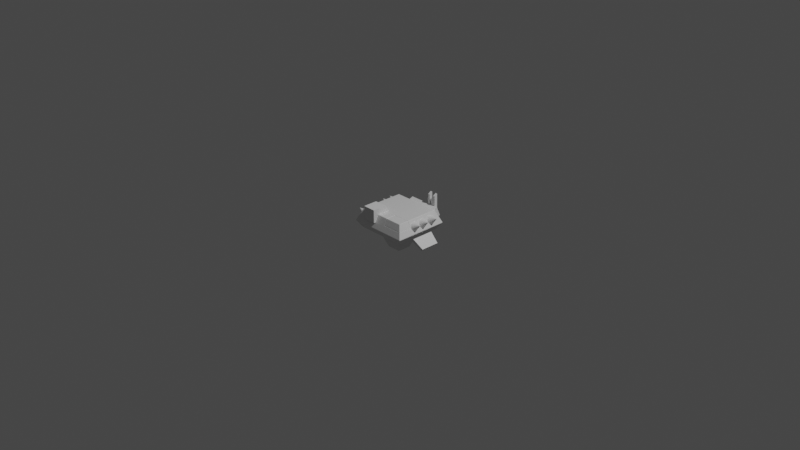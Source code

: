 # Source: 301.blend  (saved by Blender 3.3.6; exported with 4.5.12 LTS)
import bpy
from mathutils import Matrix  # noqa: F401  (used for matrix-valued properties, if any)

bpy.ops.wm.read_factory_settings(use_empty=True)
scene = bpy.context.scene
scene.name = 'Scene'

# ---- collections
col_collection = bpy.data.collections.new('Collection'); scene.collection.children.link(col_collection)
col_hide = bpy.data.collections.new('Hide'); scene.collection.children.link(col_hide)

# ---- materials (node trees are filled in below, after node groups)
mat_material = bpy.data.materials.new('Material')
mat_material.alpha_threshold = 0.0
mat_material.use_transparent_shadow = False
mat_material.roughness = 0.5
mat_material.line_color = (0.0, 0.0, 0.0, 1.0)

# ---- material node trees
mat_material.use_nodes = True; mat_material.node_tree.nodes.clear()
_N = mat_material.node_tree.nodes; _L = mat_material.node_tree.links
n0 = _N.new('ShaderNodeOutputMaterial'); n0.name = 'Material Output'; n0.location = (300, 300)
n1 = _N.new('ShaderNodeBsdfPrincipled'); n1.name = 'Principled BSDF'; n1.location = (10, 300)
n1.distribution = 'GGX'
n1.subsurface_method = 'RANDOM_WALK_SKIN'
n1.inputs[3].default_value = 1.45
n1.inputs[27].default_value = (0.0, 0.0, 0.0, 1.0)
n1.inputs[28].default_value = 1.0
_L.new(n1.outputs[0], n0.inputs[0])
n0.is_active_output = True

# ---- world
world_world = bpy.data.worlds.new('World'); scene.world = world_world
world_world.use_nodes = True; world_world.node_tree.nodes.clear()
_N = world_world.node_tree.nodes; _L = world_world.node_tree.links
n0 = _N.new('ShaderNodeOutputWorld'); n0.name = 'World Output'; n0.location = (300, 300)
n1 = _N.new('ShaderNodeBackground'); n1.name = 'Background'; n1.location = (10, 300)
n1.inputs[0].default_value = (0.05088, 0.05088, 0.05088, 1.0)
_L.new(n1.outputs[0], n0.inputs[0])
n0.is_active_output = True
world_world.color = (0.05088, 0.05088, 0.05088)
world_world.use_sun_shadow = False
world_world.sun_shadow_jitter_overblur = 0.0

# ---- cameras
cam_camera = bpy.data.cameras.new('Camera')
cam_camera.clip_end = 100.0
cam_camera.ortho_scale = 7.314

# ---- lights
light_light = bpy.data.lights.new('Light', 'POINT')
light_light.transmission_factor = 0.0
light_light.energy = 1000.0
light_light.shadow_soft_size = 0.1
light_light.shadow_maximum_resolution = 0.006
light_light.use_absolute_resolution = True

# ---- meshes
me_cube_007 = bpy.data.meshes.new('Cube.007')
me_cube_007.from_pydata([(0.2624, -0.2422, 0.1106), (0.08, -0.1275, 0.042), (0.08, -0.2422, 0.1106), (0.2624, -0.1275, 0.1106), (0.08, -0.1275, 0.1106), (0.08, -0.271, 0.042), (0.2936, -0.271, 0.042), (0.2936, -0.1275, 0.042)], [], [(2, 0, 3, 4), (0, 2, 5, 6), (0, 6, 7, 3), (4, 1, 5, 2), (7, 1, 4, 3), (5, 1, 7, 6)])
me_cube_007.polygons.foreach_set('material_index', [0, 0, 0, 1, 1, 1])
_uv = me_cube_007.uv_layers.new(name='UVMap')
_uv.uv.foreach_set('vector', [0.7119, 0.75, 0.625, 0.75, 0.625, 0.6908, 0.7119, 0.6908, 0.625, 0.75, 0.625, 0.8369, 0.5449, 0.8406, 0.5449, 0.75, 0.625, 0.75, 0.5449, 0.75, 0.5449, 0.6844, 0.625, 0.6908, 0.5488, 0.25, 0.375, 0.25, 0.375, 0.1412, 0.5488, 0.1631, 0.375, 0.4096, 0.375, 0.25, 0.5488, 0.25, 0.5488, 0.3863, 0.125, 0.6088, 0.125, 0.5, 0.2846, 0.5, 0.2846, 0.6088])
me_cube_007.materials.append(mat_material)
me_cube_007.materials.append(None)
me_cube_007.use_mirror_vertex_groups = False
me_cube_007.update()
me_cube_001 = bpy.data.meshes.new('Cube.001')
me_cube_001.from_pydata([(-0.1145, -0.1147, -0.1016), (-0.07419, -0.07431, 0.08845), (-0.1145, 0.1147, -0.1016), (-0.07419, 0.07431, 0.08845), (0.1145, -0.1147, -0.1016), (0.07419, -0.07431, 0.08845), (0.1145, 0.1147, -0.1016), (0.07419, 0.07431, 0.08845), (-0.1328, -0.1331, -0.06167), (-0.1328, 0.1331, -0.06167), (0.1328, 0.1331, -0.06167), (0.1328, -0.1331, -0.06167)], [], [(8, 1, 3, 9), (9, 3, 7, 10), (10, 7, 5, 11), (11, 5, 1, 8), (2, 6, 4, 0), (7, 3, 1, 5), (4, 11, 8, 0), (6, 10, 11, 4), (2, 9, 10, 6), (0, 8, 9, 2)])
_uv = me_cube_001.uv_layers.new(name='UVMap')
_uv.uv.foreach_set('vector', [0.4241, 0.0, 0.625, 0.0, 0.625, 0.25, 0.4241, 0.25, 0.4241, 0.25, 0.625, 0.25, 0.625, 0.5, 0.4241, 0.5, 0.4241, 0.5, 0.625, 0.5, 0.625, 0.75, 0.4241, 0.75, 0.4241, 0.75, 0.625, 0.75, 0.625, 1.0, 0.4241, 1.0, 0.125, 0.5, 0.375, 0.5, 0.375, 0.75, 0.125, 0.75, 0.625, 0.5, 0.875, 0.5, 0.875, 0.75, 0.625, 0.75, 0.375, 0.75, 0.4241, 0.75, 0.4241, 1.0, 0.375, 1.0, 0.375, 0.5, 0.4241, 0.5, 0.4241, 0.75, 0.375, 0.75, 0.375, 0.25, 0.4241, 0.25, 0.4241, 0.5, 0.375, 0.5, 0.375, 0.0, 0.4241, 0.0, 0.4241, 0.25, 0.375, 0.25])
me_cube_001.update()
me_cube_002 = bpy.data.meshes.new('Cube.002')
me_cube_002.from_pydata([(-0.1239, -0.01685, -0.06862), (-0.1036, -0.0124, 0.06862), (-0.1239, 0.01685, -0.06862), (-0.1036, 0.0124, 0.06862), (0.1239, -0.01685, -0.06862), (0.1036, -0.0124, 0.06862), (0.1239, 0.01685, -0.06862), (0.1036, 0.0124, 0.06862)], [], [(0, 1, 3, 2), (2, 3, 7, 6), (6, 7, 5, 4), (4, 5, 1, 0), (2, 6, 4, 0), (7, 3, 1, 5)])
_uv = me_cube_002.uv_layers.new(name='UVMap')
_uv.uv.foreach_set('vector', [0.375, 0.0, 0.625, 0.0, 0.625, 0.25, 0.375, 0.25, 0.375, 0.25, 0.625, 0.25, 0.625, 0.5, 0.375, 0.5, 0.375, 0.5, 0.625, 0.5, 0.625, 0.75, 0.375, 0.75, 0.375, 0.75, 0.625, 0.75, 0.625, 1.0, 0.375, 1.0, 0.125, 0.5, 0.375, 0.5, 0.375, 0.75, 0.125, 0.75, 0.625, 0.5, 0.875, 0.5, 0.875, 0.75, 0.625, 0.75])
me_cube_002.update()
me_cube_003 = bpy.data.meshes.new('Cube.003')
me_cube_003.from_pydata([(-0.07065, -0.07065, -0.07065), (-0.07065, -0.07065, 0.07065), (-0.07065, 0.1828, -0.07065), (-0.07065, 0.08831, 0.07065), (0.07065, -0.07065, -0.07065), (0.07065, -0.07065, 0.07065), (0.07065, 0.1828, -0.07065), (0.07065, 0.08831, 0.07065)], [], [(0, 1, 3, 2), (2, 3, 7, 6), (6, 7, 5, 4), (4, 5, 1, 0), (2, 6, 4, 0), (7, 3, 1, 5)])
_uv = me_cube_003.uv_layers.new(name='UVMap')
_uv.uv.foreach_set('vector', [0.375, 0.0, 0.625, 0.0, 0.625, 0.25, 0.375, 0.25, 0.375, 0.25, 0.625, 0.25, 0.625, 0.5, 0.375, 0.5, 0.375, 0.5, 0.625, 0.5, 0.625, 0.75, 0.375, 0.75, 0.375, 0.75, 0.625, 0.75, 0.625, 1.0, 0.375, 1.0, 0.125, 0.5, 0.375, 0.5, 0.375, 0.75, 0.125, 0.75, 0.625, 0.5, 0.875, 0.5, 0.875, 0.75, 0.625, 0.75])
me_cube_003.update()
me_cube_004 = bpy.data.meshes.new('Cube.004')
me_cube_004.from_pydata([(-0.05524, -0.178, -0.03988), (-0.05524, -0.178, 0.01211), (-0.05524, 0.178, -0.03988), (-0.05524, 0.178, 0.01211), (0.05524, -0.178, -0.03988), (0.05524, -0.178, 0.01211), (0.05524, 0.178, -0.03988), (0.05524, 0.178, 0.01211)], [], [(0, 1, 3, 2), (2, 3, 7, 6), (6, 7, 5, 4), (4, 5, 1, 0), (2, 6, 4, 0), (7, 3, 1, 5)])
_uv = me_cube_004.uv_layers.new(name='UVMap')
_uv.uv.foreach_set('vector', [0.375, 0.0, 0.538, 0.0, 0.538, 0.25, 0.375, 0.25, 0.375, 0.25, 0.538, 0.25, 0.538, 0.5, 0.375, 0.5, 0.375, 0.5, 0.538, 0.5, 0.538, 0.75, 0.375, 0.75, 0.375, 0.75, 0.538, 0.75, 0.538, 1.0, 0.375, 1.0, 0.125, 0.5, 0.375, 0.5, 0.375, 0.75, 0.125, 0.75, 0.538, 0.5, 0.875, 0.5, 0.875, 0.75, 0.538, 0.75])
me_cube_004.update()
me_cube_005 = bpy.data.meshes.new('Cube.005')
me_cube_005.from_pydata([(-0.01469, -0.01372, -0.08677), (-0.01319, -0.009133, 0.08661), (-0.01469, 0.01372, -0.08677), (-0.01319, 0.009133, 0.08661), (0.01319, -0.01372, -0.08661), (0.01504, -0.009133, 0.06877), (0.01319, 0.01372, -0.08661), (0.01504, 0.009133, 0.06877)], [], [(0, 1, 3, 2), (2, 3, 7, 6), (6, 7, 5, 4), (4, 5, 1, 0), (2, 6, 4, 0), (7, 3, 1, 5)])
_uv = me_cube_005.uv_layers.new(name='UVMap')
_uv.uv.foreach_set('vector', [0.375, 0.0, 0.625, 0.0, 0.625, 0.25, 0.375, 0.25, 0.375, 0.25, 0.625, 0.25, 0.625, 0.5, 0.375, 0.5, 0.375, 0.5, 0.625, 0.5, 0.625, 0.75, 0.375, 0.75, 0.375, 0.75, 0.625, 0.75, 0.625, 1.0, 0.375, 1.0, 0.125, 0.5, 0.375, 0.5, 0.375, 0.75, 0.125, 0.75, 0.625, 0.5, 0.875, 0.5, 0.875, 0.75, 0.625, 0.75])
me_cube_005.update()
me_cone_001 = bpy.data.meshes.new('Cone.001')
me_cone_001.from_pydata([(-2.01e-16, 0.04533, -0.04533), (0.008843, 0.04446, -0.04533), (0.01735, 0.04188, -0.04533), (0.02518, 0.03769, -0.04533), (0.03205, 0.03205, -0.04533), (0.03769, 0.02518, -0.04533), (0.04188, 0.01735, -0.04533), (0.04446, 0.008843, -0.04533), (0.04533, 0.0, -0.04533), (0.04446, -0.008843, -0.04533), (0.04188, -0.01735, -0.04533), (0.03769, -0.02518, -0.04533), (0.03205, -0.03205, -0.04533), (0.02518, -0.03769, -0.04533), (0.01735, -0.04188, -0.04533), (0.008843, -0.04446, -0.04533), (-5.441e-17, -0.04533, -0.04533), (-0.008843, -0.04446, -0.04533), (-0.01735, -0.04188, -0.04533), (-0.02518, -0.03769, -0.04533), (-0.03205, -0.03205, -0.04533), (-0.03769, -0.02518, -0.04533), (-0.04188, -0.01735, -0.04533), (-0.04446, -0.008843, -0.04533), (-0.04533, 0.0, -0.04533), (-0.04446, 0.008843, -0.04533), (-0.04188, 0.01735, -0.04533), (-0.03769, 0.02518, -0.04533), (-0.03205, 0.03205, -0.04533), (-0.02518, 0.03769, -0.04533), (-0.01735, 0.04188, -0.04533), (-0.008843, 0.04446, -0.04533), (1.277e-16, 0.0, 0.04533)], [], [(0, 32, 1), (1, 32, 2), (2, 32, 3), (3, 32, 4), (4, 32, 5), (5, 32, 6), (6, 32, 7), (7, 32, 8), (8, 32, 9), (9, 32, 10), (10, 32, 11), (11, 32, 12), (12, 32, 13), (13, 32, 14), (14, 32, 15), (15, 32, 16), (16, 32, 17), (17, 32, 18), (18, 32, 19), (19, 32, 20), (20, 32, 21), (21, 32, 22), (22, 32, 23), (23, 32, 24), (24, 32, 25), (25, 32, 26), (26, 32, 27), (27, 32, 28), (28, 32, 29), (29, 32, 30), (0, 1, 2, 3, 4, 5, 6, 7, 8, 9, 10, 11, 12, 13, 14, 15, 16, 17, 18, 19, 20, 21, 22, 23, 24, 25, 26, 27, 28, 29, 30, 31), (30, 32, 31), (31, 32, 0)])
_uv = me_cone_001.uv_layers.new(name='UVMap')
_uv.uv.foreach_set('vector', [0.25, 0.49, 0.25, 0.25, 0.2968, 0.4854, 0.2968, 0.4854, 0.25, 0.25, 0.3418, 0.4717, 0.3418, 0.4717, 0.25, 0.25, 0.3833, 0.4496, 0.3833, 0.4496, 0.25, 0.25, 0.4197, 0.4197, 0.4197, 0.4197, 0.25, 0.25, 0.4496, 0.3833, 0.4496, 0.3833, 0.25, 0.25, 0.4717, 0.3418, 0.4717, 0.3418, 0.25, 0.25, 0.4854, 0.2968, 0.4854, 0.2968, 0.25, 0.25, 0.49, 0.25, 0.49, 0.25, 0.25, 0.25, 0.4854, 0.2032, 0.4854, 0.2032, 0.25, 0.25, 0.4717, 0.1582, 0.4717, 0.1582, 0.25, 0.25, 0.4496, 0.1167, 0.4496, 0.1167, 0.25, 0.25, 0.4197, 0.08029, 0.4197, 0.08029, 0.25, 0.25, 0.3833, 0.05045, 0.3833, 0.05045, 0.25, 0.25, 0.3418, 0.02827, 0.3418, 0.02827, 0.25, 0.25, 0.2968, 0.01461, 0.2968, 0.01461, 0.25, 0.25, 0.25, 0.01, 0.25, 0.01, 0.25, 0.25, 0.2032, 0.01461, 0.2032, 0.01461, 0.25, 0.25, 0.1582, 0.02827, 0.1582, 0.02827, 0.25, 0.25, 0.1167, 0.05045, 0.1167, 0.05045, 0.25, 0.25, 0.08029, 0.08029, 0.08029, 0.08029, 0.25, 0.25, 0.05045, 0.1167, 0.05045, 0.1167, 0.25, 0.25, 0.02827, 0.1582, 0.02827, 0.1582, 0.25, 0.25, 0.01461, 0.2032, 0.01461, 0.2032, 0.25, 0.25, 0.01, 0.25, 0.01, 0.25, 0.25, 0.25, 0.01461, 0.2968, 0.01461, 0.2968, 0.25, 0.25, 0.02827, 0.3418, 0.02827, 0.3418, 0.25, 0.25, 0.05045, 0.3833, 0.05045, 0.3833, 0.25, 0.25, 0.08029, 0.4197, 0.08029, 0.4197, 0.25, 0.25, 0.1167, 0.4496, 0.1167, 0.4496, 0.25, 0.25, 0.1582, 0.4717, 0.75, 0.49, 0.7968, 0.4854, 0.8418, 0.4717, 0.8833, 0.4496, 0.9197, 0.4197, 0.9496, 0.3833, 0.9717, 0.3418, 0.9854, 0.2968, 0.99, 0.25, 0.9854, 0.2032, 0.9717, 0.1582, 0.9496, 0.1167, 0.9197, 0.08029, 0.8833, 0.05045, 0.8418, 0.02827, 0.7968, 0.01461, 0.75, 0.01, 0.7032, 0.01461, 0.6582, 0.02827, 0.6167, 0.05045, 0.5803, 0.08029, 0.5504, 0.1167, 0.5283, 0.1582, 0.5146, 0.2032, 0.51, 0.25, 0.5146, 0.2968, 0.5283, 0.3418, 0.5504, 0.3833, 0.5803, 0.4197, 0.6167, 0.4496, 0.6582, 0.4717, 0.7032, 0.4854, 0.1582, 0.4717, 0.25, 0.25, 0.2032, 0.4854, 0.2032, 0.4854, 0.25, 0.25, 0.25, 0.49])
me_cone_001.update()
me_cone_002 = bpy.data.meshes.new('Cone.002')
me_cone_002.from_pydata([(-2.01e-16, 0.04533, -0.04533), (0.008843, 0.04446, -0.04533), (0.01735, 0.04188, -0.04533), (0.02518, 0.03769, -0.04533), (0.03205, 0.03205, -0.04533), (0.03769, 0.02518, -0.04533), (0.04188, 0.01735, -0.04533), (0.04446, 0.008843, -0.04533), (0.04533, 0.0, -0.04533), (0.04446, -0.008843, -0.04533), (0.04188, -0.01735, -0.04533), (0.03769, -0.02518, -0.04533), (0.03205, -0.03205, -0.04533), (0.02518, -0.03769, -0.04533), (0.01735, -0.04188, -0.04533), (0.008843, -0.04446, -0.04533), (-5.441e-17, -0.04533, -0.04533), (-0.008843, -0.04446, -0.04533), (-0.01735, -0.04188, -0.04533), (-0.02518, -0.03769, -0.04533), (-0.03205, -0.03205, -0.04533), (-0.03769, -0.02518, -0.04533), (-0.04188, -0.01735, -0.04533), (-0.04446, -0.008843, -0.04533), (-0.04533, 0.0, -0.04533), (-0.04446, 0.008843, -0.04533), (-0.04188, 0.01735, -0.04533), (-0.03769, 0.02518, -0.04533), (-0.03205, 0.03205, -0.04533), (-0.02518, 0.03769, -0.04533), (-0.01735, 0.04188, -0.04533), (-0.008843, 0.04446, -0.04533), (1.277e-16, 0.0, 0.04533)], [], [(0, 32, 1), (1, 32, 2), (2, 32, 3), (3, 32, 4), (4, 32, 5), (5, 32, 6), (6, 32, 7), (7, 32, 8), (8, 32, 9), (9, 32, 10), (10, 32, 11), (11, 32, 12), (12, 32, 13), (13, 32, 14), (14, 32, 15), (15, 32, 16), (16, 32, 17), (17, 32, 18), (18, 32, 19), (19, 32, 20), (20, 32, 21), (21, 32, 22), (22, 32, 23), (23, 32, 24), (24, 32, 25), (25, 32, 26), (26, 32, 27), (27, 32, 28), (28, 32, 29), (29, 32, 30), (0, 1, 2, 3, 4, 5, 6, 7, 8, 9, 10, 11, 12, 13, 14, 15, 16, 17, 18, 19, 20, 21, 22, 23, 24, 25, 26, 27, 28, 29, 30, 31), (30, 32, 31), (31, 32, 0)])
_uv = me_cone_002.uv_layers.new(name='UVMap')
_uv.uv.foreach_set('vector', [0.25, 0.49, 0.25, 0.25, 0.2968, 0.4854, 0.2968, 0.4854, 0.25, 0.25, 0.3418, 0.4717, 0.3418, 0.4717, 0.25, 0.25, 0.3833, 0.4496, 0.3833, 0.4496, 0.25, 0.25, 0.4197, 0.4197, 0.4197, 0.4197, 0.25, 0.25, 0.4496, 0.3833, 0.4496, 0.3833, 0.25, 0.25, 0.4717, 0.3418, 0.4717, 0.3418, 0.25, 0.25, 0.4854, 0.2968, 0.4854, 0.2968, 0.25, 0.25, 0.49, 0.25, 0.49, 0.25, 0.25, 0.25, 0.4854, 0.2032, 0.4854, 0.2032, 0.25, 0.25, 0.4717, 0.1582, 0.4717, 0.1582, 0.25, 0.25, 0.4496, 0.1167, 0.4496, 0.1167, 0.25, 0.25, 0.4197, 0.08029, 0.4197, 0.08029, 0.25, 0.25, 0.3833, 0.05045, 0.3833, 0.05045, 0.25, 0.25, 0.3418, 0.02827, 0.3418, 0.02827, 0.25, 0.25, 0.2968, 0.01461, 0.2968, 0.01461, 0.25, 0.25, 0.25, 0.01, 0.25, 0.01, 0.25, 0.25, 0.2032, 0.01461, 0.2032, 0.01461, 0.25, 0.25, 0.1582, 0.02827, 0.1582, 0.02827, 0.25, 0.25, 0.1167, 0.05045, 0.1167, 0.05045, 0.25, 0.25, 0.08029, 0.08029, 0.08029, 0.08029, 0.25, 0.25, 0.05045, 0.1167, 0.05045, 0.1167, 0.25, 0.25, 0.02827, 0.1582, 0.02827, 0.1582, 0.25, 0.25, 0.01461, 0.2032, 0.01461, 0.2032, 0.25, 0.25, 0.01, 0.25, 0.01, 0.25, 0.25, 0.25, 0.01461, 0.2968, 0.01461, 0.2968, 0.25, 0.25, 0.02827, 0.3418, 0.02827, 0.3418, 0.25, 0.25, 0.05045, 0.3833, 0.05045, 0.3833, 0.25, 0.25, 0.08029, 0.4197, 0.08029, 0.4197, 0.25, 0.25, 0.1167, 0.4496, 0.1167, 0.4496, 0.25, 0.25, 0.1582, 0.4717, 0.75, 0.49, 0.7968, 0.4854, 0.8418, 0.4717, 0.8833, 0.4496, 0.9197, 0.4197, 0.9496, 0.3833, 0.9717, 0.3418, 0.9854, 0.2968, 0.99, 0.25, 0.9854, 0.2032, 0.9717, 0.1582, 0.9496, 0.1167, 0.9197, 0.08029, 0.8833, 0.05045, 0.8418, 0.02827, 0.7968, 0.01461, 0.75, 0.01, 0.7032, 0.01461, 0.6582, 0.02827, 0.6167, 0.05045, 0.5803, 0.08029, 0.5504, 0.1167, 0.5283, 0.1582, 0.5146, 0.2032, 0.51, 0.25, 0.5146, 0.2968, 0.5283, 0.3418, 0.5504, 0.3833, 0.5803, 0.4197, 0.6167, 0.4496, 0.6582, 0.4717, 0.7032, 0.4854, 0.1582, 0.4717, 0.25, 0.25, 0.2032, 0.4854, 0.2032, 0.4854, 0.25, 0.25, 0.25, 0.49])
me_cone_002.update()
me_cone_003 = bpy.data.meshes.new('Cone.003')
me_cone_003.from_pydata([(-2.01e-16, 0.04533, -0.04533), (0.008843, 0.04446, -0.04533), (0.01735, 0.04188, -0.04533), (0.02518, 0.03769, -0.04533), (0.03205, 0.03205, -0.04533), (0.03769, 0.02518, -0.04533), (0.04188, 0.01735, -0.04533), (0.04446, 0.008843, -0.04533), (0.04533, 0.0, -0.04533), (0.04446, -0.008843, -0.04533), (0.04188, -0.01735, -0.04533), (0.03769, -0.02518, -0.04533), (0.03205, -0.03205, -0.04533), (0.02518, -0.03769, -0.04533), (0.01735, -0.04188, -0.04533), (0.008843, -0.04446, -0.04533), (-5.441e-17, -0.04533, -0.04533), (-0.008843, -0.04446, -0.04533), (-0.01735, -0.04188, -0.04533), (-0.02518, -0.03769, -0.04533), (-0.03205, -0.03205, -0.04533), (-0.03769, -0.02518, -0.04533), (-0.04188, -0.01735, -0.04533), (-0.04446, -0.008843, -0.04533), (-0.04533, 0.0, -0.04533), (-0.04446, 0.008843, -0.04533), (-0.04188, 0.01735, -0.04533), (-0.03769, 0.02518, -0.04533), (-0.03205, 0.03205, -0.04533), (-0.02518, 0.03769, -0.04533), (-0.01735, 0.04188, -0.04533), (-0.008843, 0.04446, -0.04533), (1.277e-16, 0.0, 0.04533)], [], [(0, 32, 1), (1, 32, 2), (2, 32, 3), (3, 32, 4), (4, 32, 5), (5, 32, 6), (6, 32, 7), (7, 32, 8), (8, 32, 9), (9, 32, 10), (10, 32, 11), (11, 32, 12), (12, 32, 13), (13, 32, 14), (14, 32, 15), (15, 32, 16), (16, 32, 17), (17, 32, 18), (18, 32, 19), (19, 32, 20), (20, 32, 21), (21, 32, 22), (22, 32, 23), (23, 32, 24), (24, 32, 25), (25, 32, 26), (26, 32, 27), (27, 32, 28), (28, 32, 29), (29, 32, 30), (0, 1, 2, 3, 4, 5, 6, 7, 8, 9, 10, 11, 12, 13, 14, 15, 16, 17, 18, 19, 20, 21, 22, 23, 24, 25, 26, 27, 28, 29, 30, 31), (30, 32, 31), (31, 32, 0)])
_uv = me_cone_003.uv_layers.new(name='UVMap')
_uv.uv.foreach_set('vector', [0.25, 0.49, 0.25, 0.25, 0.2968, 0.4854, 0.2968, 0.4854, 0.25, 0.25, 0.3418, 0.4717, 0.3418, 0.4717, 0.25, 0.25, 0.3833, 0.4496, 0.3833, 0.4496, 0.25, 0.25, 0.4197, 0.4197, 0.4197, 0.4197, 0.25, 0.25, 0.4496, 0.3833, 0.4496, 0.3833, 0.25, 0.25, 0.4717, 0.3418, 0.4717, 0.3418, 0.25, 0.25, 0.4854, 0.2968, 0.4854, 0.2968, 0.25, 0.25, 0.49, 0.25, 0.49, 0.25, 0.25, 0.25, 0.4854, 0.2032, 0.4854, 0.2032, 0.25, 0.25, 0.4717, 0.1582, 0.4717, 0.1582, 0.25, 0.25, 0.4496, 0.1167, 0.4496, 0.1167, 0.25, 0.25, 0.4197, 0.08029, 0.4197, 0.08029, 0.25, 0.25, 0.3833, 0.05045, 0.3833, 0.05045, 0.25, 0.25, 0.3418, 0.02827, 0.3418, 0.02827, 0.25, 0.25, 0.2968, 0.01461, 0.2968, 0.01461, 0.25, 0.25, 0.25, 0.01, 0.25, 0.01, 0.25, 0.25, 0.2032, 0.01461, 0.2032, 0.01461, 0.25, 0.25, 0.1582, 0.02827, 0.1582, 0.02827, 0.25, 0.25, 0.1167, 0.05045, 0.1167, 0.05045, 0.25, 0.25, 0.08029, 0.08029, 0.08029, 0.08029, 0.25, 0.25, 0.05045, 0.1167, 0.05045, 0.1167, 0.25, 0.25, 0.02827, 0.1582, 0.02827, 0.1582, 0.25, 0.25, 0.01461, 0.2032, 0.01461, 0.2032, 0.25, 0.25, 0.01, 0.25, 0.01, 0.25, 0.25, 0.25, 0.01461, 0.2968, 0.01461, 0.2968, 0.25, 0.25, 0.02827, 0.3418, 0.02827, 0.3418, 0.25, 0.25, 0.05045, 0.3833, 0.05045, 0.3833, 0.25, 0.25, 0.08029, 0.4197, 0.08029, 0.4197, 0.25, 0.25, 0.1167, 0.4496, 0.1167, 0.4496, 0.25, 0.25, 0.1582, 0.4717, 0.75, 0.49, 0.7968, 0.4854, 0.8418, 0.4717, 0.8833, 0.4496, 0.9197, 0.4197, 0.9496, 0.3833, 0.9717, 0.3418, 0.9854, 0.2968, 0.99, 0.25, 0.9854, 0.2032, 0.9717, 0.1582, 0.9496, 0.1167, 0.9197, 0.08029, 0.8833, 0.05045, 0.8418, 0.02827, 0.7968, 0.01461, 0.75, 0.01, 0.7032, 0.01461, 0.6582, 0.02827, 0.6167, 0.05045, 0.5803, 0.08029, 0.5504, 0.1167, 0.5283, 0.1582, 0.5146, 0.2032, 0.51, 0.25, 0.5146, 0.2968, 0.5283, 0.3418, 0.5504, 0.3833, 0.5803, 0.4197, 0.6167, 0.4496, 0.6582, 0.4717, 0.7032, 0.4854, 0.1582, 0.4717, 0.25, 0.25, 0.2032, 0.4854, 0.2032, 0.4854, 0.25, 0.25, 0.25, 0.49])
me_cone_003.update()
me_cone_004 = bpy.data.meshes.new('Cone.004')
me_cone_004.from_pydata([(1.581e-16, 0.03566, -0.03566), (0.006957, 0.03497, -0.03566), (0.01365, 0.03295, -0.03566), (0.01981, 0.02965, -0.03566), (0.02522, 0.02522, -0.03566), (0.02965, 0.01981, -0.03566), (0.03295, 0.01365, -0.03566), (0.03497, 0.006957, -0.03566), (0.03566, 0.0, -0.03566), (0.03497, -0.006957, -0.03566), (0.03295, -0.01365, -0.03566), (0.02965, -0.01981, -0.03566), (0.02522, -0.02522, -0.03566), (0.01981, -0.02965, -0.03566), (0.01365, -0.03295, -0.03566), (0.006957, -0.03497, -0.03566), (4.28e-17, -0.03566, -0.03566), (-0.006957, -0.03497, -0.03566), (-0.01365, -0.03295, -0.03566), (-0.01981, -0.02965, -0.03566), (-0.02522, -0.02522, -0.03566), (-0.02965, -0.01981, -0.03566), (-0.03295, -0.01365, -0.03566), (-0.03497, -0.006957, -0.03566), (-0.03566, 0.0, -0.03566), (-0.03497, 0.006957, -0.03566), (-0.03295, 0.01365, -0.03566), (-0.02965, 0.01981, -0.03566), (-0.02522, 0.02522, -0.03566), (-0.01981, 0.02965, -0.03566), (-0.01365, 0.03295, -0.03566), (-0.006957, 0.03497, -0.03566), (-1.005e-16, 0.0, 0.03566)], [], [(0, 32, 1), (1, 32, 2), (2, 32, 3), (3, 32, 4), (4, 32, 5), (5, 32, 6), (6, 32, 7), (7, 32, 8), (8, 32, 9), (9, 32, 10), (10, 32, 11), (11, 32, 12), (12, 32, 13), (13, 32, 14), (14, 32, 15), (15, 32, 16), (16, 32, 17), (17, 32, 18), (18, 32, 19), (19, 32, 20), (20, 32, 21), (21, 32, 22), (22, 32, 23), (23, 32, 24), (24, 32, 25), (25, 32, 26), (26, 32, 27), (27, 32, 28), (28, 32, 29), (29, 32, 30), (0, 1, 2, 3, 4, 5, 6, 7, 8, 9, 10, 11, 12, 13, 14, 15, 16, 17, 18, 19, 20, 21, 22, 23, 24, 25, 26, 27, 28, 29, 30, 31), (30, 32, 31), (31, 32, 0)])
_uv = me_cone_004.uv_layers.new(name='UVMap')
_uv.uv.foreach_set('vector', [0.25, 0.49, 0.25, 0.25, 0.2968, 0.4854, 0.2968, 0.4854, 0.25, 0.25, 0.3418, 0.4717, 0.3418, 0.4717, 0.25, 0.25, 0.3833, 0.4496, 0.3833, 0.4496, 0.25, 0.25, 0.4197, 0.4197, 0.4197, 0.4197, 0.25, 0.25, 0.4496, 0.3833, 0.4496, 0.3833, 0.25, 0.25, 0.4717, 0.3418, 0.4717, 0.3418, 0.25, 0.25, 0.4854, 0.2968, 0.4854, 0.2968, 0.25, 0.25, 0.49, 0.25, 0.49, 0.25, 0.25, 0.25, 0.4854, 0.2032, 0.4854, 0.2032, 0.25, 0.25, 0.4717, 0.1582, 0.4717, 0.1582, 0.25, 0.25, 0.4496, 0.1167, 0.4496, 0.1167, 0.25, 0.25, 0.4197, 0.08029, 0.4197, 0.08029, 0.25, 0.25, 0.3833, 0.05045, 0.3833, 0.05045, 0.25, 0.25, 0.3418, 0.02827, 0.3418, 0.02827, 0.25, 0.25, 0.2968, 0.01461, 0.2968, 0.01461, 0.25, 0.25, 0.25, 0.01, 0.25, 0.01, 0.25, 0.25, 0.2032, 0.01461, 0.2032, 0.01461, 0.25, 0.25, 0.1582, 0.02827, 0.1582, 0.02827, 0.25, 0.25, 0.1167, 0.05045, 0.1167, 0.05045, 0.25, 0.25, 0.08029, 0.08029, 0.08029, 0.08029, 0.25, 0.25, 0.05045, 0.1167, 0.05045, 0.1167, 0.25, 0.25, 0.02827, 0.1582, 0.02827, 0.1582, 0.25, 0.25, 0.01461, 0.2032, 0.01461, 0.2032, 0.25, 0.25, 0.01, 0.25, 0.01, 0.25, 0.25, 0.25, 0.01461, 0.2968, 0.01461, 0.2968, 0.25, 0.25, 0.02827, 0.3418, 0.02827, 0.3418, 0.25, 0.25, 0.05045, 0.3833, 0.05045, 0.3833, 0.25, 0.25, 0.08029, 0.4197, 0.08029, 0.4197, 0.25, 0.25, 0.1167, 0.4496, 0.1167, 0.4496, 0.25, 0.25, 0.1582, 0.4717, 0.75, 0.49, 0.7968, 0.4854, 0.8418, 0.4717, 0.8833, 0.4496, 0.9197, 0.4197, 0.9496, 0.3833, 0.9717, 0.3418, 0.9854, 0.2968, 0.99, 0.25, 0.9854, 0.2032, 0.9717, 0.1582, 0.9496, 0.1167, 0.9197, 0.08029, 0.8833, 0.05045, 0.8418, 0.02827, 0.7968, 0.01461, 0.75, 0.01, 0.7032, 0.01461, 0.6582, 0.02827, 0.6167, 0.05045, 0.5803, 0.08029, 0.5504, 0.1167, 0.5283, 0.1582, 0.5146, 0.2032, 0.51, 0.25, 0.5146, 0.2968, 0.5283, 0.3418, 0.5504, 0.3833, 0.5803, 0.4197, 0.6167, 0.4496, 0.6582, 0.4717, 0.7032, 0.4854, 0.1582, 0.4717, 0.25, 0.25, 0.2032, 0.4854, 0.2032, 0.4854, 0.25, 0.25, 0.25, 0.49])
me_cone_004.update()
me_cone_005 = bpy.data.meshes.new('Cone.005')
me_cone_005.from_pydata([(1.581e-16, 0.03566, -0.03566), (0.006957, 0.03497, -0.03566), (0.01365, 0.03295, -0.03566), (0.01981, 0.02965, -0.03566), (0.02522, 0.02522, -0.03566), (0.02965, 0.01981, -0.03566), (0.03295, 0.01365, -0.03566), (0.03497, 0.006957, -0.03566), (0.03566, 0.0, -0.03566), (0.03497, -0.006957, -0.03566), (0.03295, -0.01365, -0.03566), (0.02965, -0.01981, -0.03566), (0.02522, -0.02522, -0.03566), (0.01981, -0.02965, -0.03566), (0.01365, -0.03295, -0.03566), (0.006957, -0.03497, -0.03566), (4.28e-17, -0.03566, -0.03566), (-0.006957, -0.03497, -0.03566), (-0.01365, -0.03295, -0.03566), (-0.01981, -0.02965, -0.03566), (-0.02522, -0.02522, -0.03566), (-0.02965, -0.01981, -0.03566), (-0.03295, -0.01365, -0.03566), (-0.03497, -0.006957, -0.03566), (-0.03566, 0.0, -0.03566), (-0.03497, 0.006957, -0.03566), (-0.03295, 0.01365, -0.03566), (-0.02965, 0.01981, -0.03566), (-0.02522, 0.02522, -0.03566), (-0.01981, 0.02965, -0.03566), (-0.01365, 0.03295, -0.03566), (-0.006957, 0.03497, -0.03566), (-1.005e-16, 0.0, 0.03566)], [], [(0, 32, 1), (1, 32, 2), (2, 32, 3), (3, 32, 4), (4, 32, 5), (5, 32, 6), (6, 32, 7), (7, 32, 8), (8, 32, 9), (9, 32, 10), (10, 32, 11), (11, 32, 12), (12, 32, 13), (13, 32, 14), (14, 32, 15), (15, 32, 16), (16, 32, 17), (17, 32, 18), (18, 32, 19), (19, 32, 20), (20, 32, 21), (21, 32, 22), (22, 32, 23), (23, 32, 24), (24, 32, 25), (25, 32, 26), (26, 32, 27), (27, 32, 28), (28, 32, 29), (29, 32, 30), (0, 1, 2, 3, 4, 5, 6, 7, 8, 9, 10, 11, 12, 13, 14, 15, 16, 17, 18, 19, 20, 21, 22, 23, 24, 25, 26, 27, 28, 29, 30, 31), (30, 32, 31), (31, 32, 0)])
_uv = me_cone_005.uv_layers.new(name='UVMap')
_uv.uv.foreach_set('vector', [0.25, 0.49, 0.25, 0.25, 0.2968, 0.4854, 0.2968, 0.4854, 0.25, 0.25, 0.3418, 0.4717, 0.3418, 0.4717, 0.25, 0.25, 0.3833, 0.4496, 0.3833, 0.4496, 0.25, 0.25, 0.4197, 0.4197, 0.4197, 0.4197, 0.25, 0.25, 0.4496, 0.3833, 0.4496, 0.3833, 0.25, 0.25, 0.4717, 0.3418, 0.4717, 0.3418, 0.25, 0.25, 0.4854, 0.2968, 0.4854, 0.2968, 0.25, 0.25, 0.49, 0.25, 0.49, 0.25, 0.25, 0.25, 0.4854, 0.2032, 0.4854, 0.2032, 0.25, 0.25, 0.4717, 0.1582, 0.4717, 0.1582, 0.25, 0.25, 0.4496, 0.1167, 0.4496, 0.1167, 0.25, 0.25, 0.4197, 0.08029, 0.4197, 0.08029, 0.25, 0.25, 0.3833, 0.05045, 0.3833, 0.05045, 0.25, 0.25, 0.3418, 0.02827, 0.3418, 0.02827, 0.25, 0.25, 0.2968, 0.01461, 0.2968, 0.01461, 0.25, 0.25, 0.25, 0.01, 0.25, 0.01, 0.25, 0.25, 0.2032, 0.01461, 0.2032, 0.01461, 0.25, 0.25, 0.1582, 0.02827, 0.1582, 0.02827, 0.25, 0.25, 0.1167, 0.05045, 0.1167, 0.05045, 0.25, 0.25, 0.08029, 0.08029, 0.08029, 0.08029, 0.25, 0.25, 0.05045, 0.1167, 0.05045, 0.1167, 0.25, 0.25, 0.02827, 0.1582, 0.02827, 0.1582, 0.25, 0.25, 0.01461, 0.2032, 0.01461, 0.2032, 0.25, 0.25, 0.01, 0.25, 0.01, 0.25, 0.25, 0.25, 0.01461, 0.2968, 0.01461, 0.2968, 0.25, 0.25, 0.02827, 0.3418, 0.02827, 0.3418, 0.25, 0.25, 0.05045, 0.3833, 0.05045, 0.3833, 0.25, 0.25, 0.08029, 0.4197, 0.08029, 0.4197, 0.25, 0.25, 0.1167, 0.4496, 0.1167, 0.4496, 0.25, 0.25, 0.1582, 0.4717, 0.75, 0.49, 0.7968, 0.4854, 0.8418, 0.4717, 0.8833, 0.4496, 0.9197, 0.4197, 0.9496, 0.3833, 0.9717, 0.3418, 0.9854, 0.2968, 0.99, 0.25, 0.9854, 0.2032, 0.9717, 0.1582, 0.9496, 0.1167, 0.9197, 0.08029, 0.8833, 0.05045, 0.8418, 0.02827, 0.7968, 0.01461, 0.75, 0.01, 0.7032, 0.01461, 0.6582, 0.02827, 0.6167, 0.05045, 0.5803, 0.08029, 0.5504, 0.1167, 0.5283, 0.1582, 0.5146, 0.2032, 0.51, 0.25, 0.5146, 0.2968, 0.5283, 0.3418, 0.5504, 0.3833, 0.5803, 0.4197, 0.6167, 0.4496, 0.6582, 0.4717, 0.7032, 0.4854, 0.1582, 0.4717, 0.25, 0.25, 0.2032, 0.4854, 0.2032, 0.4854, 0.25, 0.25, 0.25, 0.49])
me_cone_005.update()
me_cone_006 = bpy.data.meshes.new('Cone.006')
me_cone_006.from_pydata([(1.581e-16, 0.03566, -0.03566), (0.006957, 0.03497, -0.03566), (0.01365, 0.03295, -0.03566), (0.01981, 0.02965, -0.03566), (0.02522, 0.02522, -0.03566), (0.02965, 0.01981, -0.03566), (0.03295, 0.01365, -0.03566), (0.03497, 0.006957, -0.03566), (0.03566, 0.0, -0.03566), (0.03497, -0.006957, -0.03566), (0.03295, -0.01365, -0.03566), (0.02965, -0.01981, -0.03566), (0.02522, -0.02522, -0.03566), (0.01981, -0.02965, -0.03566), (0.01365, -0.03295, -0.03566), (0.006957, -0.03497, -0.03566), (4.28e-17, -0.03566, -0.03566), (-0.006957, -0.03497, -0.03566), (-0.01365, -0.03295, -0.03566), (-0.01981, -0.02965, -0.03566), (-0.02522, -0.02522, -0.03566), (-0.02965, -0.01981, -0.03566), (-0.03295, -0.01365, -0.03566), (-0.03497, -0.006957, -0.03566), (-0.03566, 0.0, -0.03566), (-0.03497, 0.006957, -0.03566), (-0.03295, 0.01365, -0.03566), (-0.02965, 0.01981, -0.03566), (-0.02522, 0.02522, -0.03566), (-0.01981, 0.02965, -0.03566), (-0.01365, 0.03295, -0.03566), (-0.006957, 0.03497, -0.03566), (-1.005e-16, 0.0, 0.03566)], [], [(0, 32, 1), (1, 32, 2), (2, 32, 3), (3, 32, 4), (4, 32, 5), (5, 32, 6), (6, 32, 7), (7, 32, 8), (8, 32, 9), (9, 32, 10), (10, 32, 11), (11, 32, 12), (12, 32, 13), (13, 32, 14), (14, 32, 15), (15, 32, 16), (16, 32, 17), (17, 32, 18), (18, 32, 19), (19, 32, 20), (20, 32, 21), (21, 32, 22), (22, 32, 23), (23, 32, 24), (24, 32, 25), (25, 32, 26), (26, 32, 27), (27, 32, 28), (28, 32, 29), (29, 32, 30), (0, 1, 2, 3, 4, 5, 6, 7, 8, 9, 10, 11, 12, 13, 14, 15, 16, 17, 18, 19, 20, 21, 22, 23, 24, 25, 26, 27, 28, 29, 30, 31), (30, 32, 31), (31, 32, 0)])
_uv = me_cone_006.uv_layers.new(name='UVMap')
_uv.uv.foreach_set('vector', [0.25, 0.49, 0.25, 0.25, 0.2968, 0.4854, 0.2968, 0.4854, 0.25, 0.25, 0.3418, 0.4717, 0.3418, 0.4717, 0.25, 0.25, 0.3833, 0.4496, 0.3833, 0.4496, 0.25, 0.25, 0.4197, 0.4197, 0.4197, 0.4197, 0.25, 0.25, 0.4496, 0.3833, 0.4496, 0.3833, 0.25, 0.25, 0.4717, 0.3418, 0.4717, 0.3418, 0.25, 0.25, 0.4854, 0.2968, 0.4854, 0.2968, 0.25, 0.25, 0.49, 0.25, 0.49, 0.25, 0.25, 0.25, 0.4854, 0.2032, 0.4854, 0.2032, 0.25, 0.25, 0.4717, 0.1582, 0.4717, 0.1582, 0.25, 0.25, 0.4496, 0.1167, 0.4496, 0.1167, 0.25, 0.25, 0.4197, 0.08029, 0.4197, 0.08029, 0.25, 0.25, 0.3833, 0.05045, 0.3833, 0.05045, 0.25, 0.25, 0.3418, 0.02827, 0.3418, 0.02827, 0.25, 0.25, 0.2968, 0.01461, 0.2968, 0.01461, 0.25, 0.25, 0.25, 0.01, 0.25, 0.01, 0.25, 0.25, 0.2032, 0.01461, 0.2032, 0.01461, 0.25, 0.25, 0.1582, 0.02827, 0.1582, 0.02827, 0.25, 0.25, 0.1167, 0.05045, 0.1167, 0.05045, 0.25, 0.25, 0.08029, 0.08029, 0.08029, 0.08029, 0.25, 0.25, 0.05045, 0.1167, 0.05045, 0.1167, 0.25, 0.25, 0.02827, 0.1582, 0.02827, 0.1582, 0.25, 0.25, 0.01461, 0.2032, 0.01461, 0.2032, 0.25, 0.25, 0.01, 0.25, 0.01, 0.25, 0.25, 0.25, 0.01461, 0.2968, 0.01461, 0.2968, 0.25, 0.25, 0.02827, 0.3418, 0.02827, 0.3418, 0.25, 0.25, 0.05045, 0.3833, 0.05045, 0.3833, 0.25, 0.25, 0.08029, 0.4197, 0.08029, 0.4197, 0.25, 0.25, 0.1167, 0.4496, 0.1167, 0.4496, 0.25, 0.25, 0.1582, 0.4717, 0.75, 0.49, 0.7968, 0.4854, 0.8418, 0.4717, 0.8833, 0.4496, 0.9197, 0.4197, 0.9496, 0.3833, 0.9717, 0.3418, 0.9854, 0.2968, 0.99, 0.25, 0.9854, 0.2032, 0.9717, 0.1582, 0.9496, 0.1167, 0.9197, 0.08029, 0.8833, 0.05045, 0.8418, 0.02827, 0.7968, 0.01461, 0.75, 0.01, 0.7032, 0.01461, 0.6582, 0.02827, 0.6167, 0.05045, 0.5803, 0.08029, 0.5504, 0.1167, 0.5283, 0.1582, 0.5146, 0.2032, 0.51, 0.25, 0.5146, 0.2968, 0.5283, 0.3418, 0.5504, 0.3833, 0.5803, 0.4197, 0.6167, 0.4496, 0.6582, 0.4717, 0.7032, 0.4854, 0.1582, 0.4717, 0.25, 0.25, 0.2032, 0.4854, 0.2032, 0.4854, 0.25, 0.25, 0.25, 0.49])
me_cone_006.update()
me_cone_007 = bpy.data.meshes.new('Cone.007')
me_cone_007.from_pydata([(1.581e-16, 0.03566, -0.03566), (0.006957, 0.03497, -0.03566), (0.01365, 0.03295, -0.03566), (0.01981, 0.02965, -0.03566), (0.02522, 0.02522, -0.03566), (0.02965, 0.01981, -0.03566), (0.03295, 0.01365, -0.03566), (0.03497, 0.006957, -0.03566), (0.03566, 0.0, -0.03566), (0.03497, -0.006957, -0.03566), (0.03295, -0.01365, -0.03566), (0.02965, -0.01981, -0.03566), (0.02522, -0.02522, -0.03566), (0.01981, -0.02965, -0.03566), (0.01365, -0.03295, -0.03566), (0.006957, -0.03497, -0.03566), (4.28e-17, -0.03566, -0.03566), (-0.006957, -0.03497, -0.03566), (-0.01365, -0.03295, -0.03566), (-0.01981, -0.02965, -0.03566), (-0.02522, -0.02522, -0.03566), (-0.02965, -0.01981, -0.03566), (-0.03295, -0.01365, -0.03566), (-0.03497, -0.006957, -0.03566), (-0.03566, 0.0, -0.03566), (-0.03497, 0.006957, -0.03566), (-0.03295, 0.01365, -0.03566), (-0.02965, 0.01981, -0.03566), (-0.02522, 0.02522, -0.03566), (-0.01981, 0.02965, -0.03566), (-0.01365, 0.03295, -0.03566), (-0.006957, 0.03497, -0.03566), (-1.005e-16, 0.0, 0.03566)], [], [(0, 32, 1), (1, 32, 2), (2, 32, 3), (3, 32, 4), (4, 32, 5), (5, 32, 6), (6, 32, 7), (7, 32, 8), (8, 32, 9), (9, 32, 10), (10, 32, 11), (11, 32, 12), (12, 32, 13), (13, 32, 14), (14, 32, 15), (15, 32, 16), (16, 32, 17), (17, 32, 18), (18, 32, 19), (19, 32, 20), (20, 32, 21), (21, 32, 22), (22, 32, 23), (23, 32, 24), (24, 32, 25), (25, 32, 26), (26, 32, 27), (27, 32, 28), (28, 32, 29), (29, 32, 30), (0, 1, 2, 3, 4, 5, 6, 7, 8, 9, 10, 11, 12, 13, 14, 15, 16, 17, 18, 19, 20, 21, 22, 23, 24, 25, 26, 27, 28, 29, 30, 31), (30, 32, 31), (31, 32, 0)])
_uv = me_cone_007.uv_layers.new(name='UVMap')
_uv.uv.foreach_set('vector', [0.25, 0.49, 0.25, 0.25, 0.2968, 0.4854, 0.2968, 0.4854, 0.25, 0.25, 0.3418, 0.4717, 0.3418, 0.4717, 0.25, 0.25, 0.3833, 0.4496, 0.3833, 0.4496, 0.25, 0.25, 0.4197, 0.4197, 0.4197, 0.4197, 0.25, 0.25, 0.4496, 0.3833, 0.4496, 0.3833, 0.25, 0.25, 0.4717, 0.3418, 0.4717, 0.3418, 0.25, 0.25, 0.4854, 0.2968, 0.4854, 0.2968, 0.25, 0.25, 0.49, 0.25, 0.49, 0.25, 0.25, 0.25, 0.4854, 0.2032, 0.4854, 0.2032, 0.25, 0.25, 0.4717, 0.1582, 0.4717, 0.1582, 0.25, 0.25, 0.4496, 0.1167, 0.4496, 0.1167, 0.25, 0.25, 0.4197, 0.08029, 0.4197, 0.08029, 0.25, 0.25, 0.3833, 0.05045, 0.3833, 0.05045, 0.25, 0.25, 0.3418, 0.02827, 0.3418, 0.02827, 0.25, 0.25, 0.2968, 0.01461, 0.2968, 0.01461, 0.25, 0.25, 0.25, 0.01, 0.25, 0.01, 0.25, 0.25, 0.2032, 0.01461, 0.2032, 0.01461, 0.25, 0.25, 0.1582, 0.02827, 0.1582, 0.02827, 0.25, 0.25, 0.1167, 0.05045, 0.1167, 0.05045, 0.25, 0.25, 0.08029, 0.08029, 0.08029, 0.08029, 0.25, 0.25, 0.05045, 0.1167, 0.05045, 0.1167, 0.25, 0.25, 0.02827, 0.1582, 0.02827, 0.1582, 0.25, 0.25, 0.01461, 0.2032, 0.01461, 0.2032, 0.25, 0.25, 0.01, 0.25, 0.01, 0.25, 0.25, 0.25, 0.01461, 0.2968, 0.01461, 0.2968, 0.25, 0.25, 0.02827, 0.3418, 0.02827, 0.3418, 0.25, 0.25, 0.05045, 0.3833, 0.05045, 0.3833, 0.25, 0.25, 0.08029, 0.4197, 0.08029, 0.4197, 0.25, 0.25, 0.1167, 0.4496, 0.1167, 0.4496, 0.25, 0.25, 0.1582, 0.4717, 0.75, 0.49, 0.7968, 0.4854, 0.8418, 0.4717, 0.8833, 0.4496, 0.9197, 0.4197, 0.9496, 0.3833, 0.9717, 0.3418, 0.9854, 0.2968, 0.99, 0.25, 0.9854, 0.2032, 0.9717, 0.1582, 0.9496, 0.1167, 0.9197, 0.08029, 0.8833, 0.05045, 0.8418, 0.02827, 0.7968, 0.01461, 0.75, 0.01, 0.7032, 0.01461, 0.6582, 0.02827, 0.6167, 0.05045, 0.5803, 0.08029, 0.5504, 0.1167, 0.5283, 0.1582, 0.5146, 0.2032, 0.51, 0.25, 0.5146, 0.2968, 0.5283, 0.3418, 0.5504, 0.3833, 0.5803, 0.4197, 0.6167, 0.4496, 0.6582, 0.4717, 0.7032, 0.4854, 0.1582, 0.4717, 0.25, 0.25, 0.2032, 0.4854, 0.2032, 0.4854, 0.25, 0.25, 0.25, 0.49])
me_cone_007.update()
me_cone_008 = bpy.data.meshes.new('Cone.008')
me_cone_008.from_pydata([(1.581e-16, 0.03566, -0.03566), (0.006957, 0.03497, -0.03566), (0.01365, 0.03295, -0.03566), (0.01981, 0.02965, -0.03566), (0.02522, 0.02522, -0.03566), (0.02965, 0.01981, -0.03566), (0.03295, 0.01365, -0.03566), (0.03497, 0.006957, -0.03566), (0.03566, 0.0, -0.03566), (0.03497, -0.006957, -0.03566), (0.03295, -0.01365, -0.03566), (0.02965, -0.01981, -0.03566), (0.02522, -0.02522, -0.03566), (0.01981, -0.02965, -0.03566), (0.01365, -0.03295, -0.03566), (0.006957, -0.03497, -0.03566), (4.28e-17, -0.03566, -0.03566), (-0.006957, -0.03497, -0.03566), (-0.01365, -0.03295, -0.03566), (-0.01981, -0.02965, -0.03566), (-0.02522, -0.02522, -0.03566), (-0.02965, -0.01981, -0.03566), (-0.03295, -0.01365, -0.03566), (-0.03497, -0.006957, -0.03566), (-0.03566, 0.0, -0.03566), (-0.03497, 0.006957, -0.03566), (-0.03295, 0.01365, -0.03566), (-0.02965, 0.01981, -0.03566), (-0.02522, 0.02522, -0.03566), (-0.01981, 0.02965, -0.03566), (-0.01365, 0.03295, -0.03566), (-0.006957, 0.03497, -0.03566), (-1.005e-16, 0.0, 0.03566)], [], [(0, 32, 1), (1, 32, 2), (2, 32, 3), (3, 32, 4), (4, 32, 5), (5, 32, 6), (6, 32, 7), (7, 32, 8), (8, 32, 9), (9, 32, 10), (10, 32, 11), (11, 32, 12), (12, 32, 13), (13, 32, 14), (14, 32, 15), (15, 32, 16), (16, 32, 17), (17, 32, 18), (18, 32, 19), (19, 32, 20), (20, 32, 21), (21, 32, 22), (22, 32, 23), (23, 32, 24), (24, 32, 25), (25, 32, 26), (26, 32, 27), (27, 32, 28), (28, 32, 29), (29, 32, 30), (0, 1, 2, 3, 4, 5, 6, 7, 8, 9, 10, 11, 12, 13, 14, 15, 16, 17, 18, 19, 20, 21, 22, 23, 24, 25, 26, 27, 28, 29, 30, 31), (30, 32, 31), (31, 32, 0)])
_uv = me_cone_008.uv_layers.new(name='UVMap')
_uv.uv.foreach_set('vector', [0.25, 0.49, 0.25, 0.25, 0.2968, 0.4854, 0.2968, 0.4854, 0.25, 0.25, 0.3418, 0.4717, 0.3418, 0.4717, 0.25, 0.25, 0.3833, 0.4496, 0.3833, 0.4496, 0.25, 0.25, 0.4197, 0.4197, 0.4197, 0.4197, 0.25, 0.25, 0.4496, 0.3833, 0.4496, 0.3833, 0.25, 0.25, 0.4717, 0.3418, 0.4717, 0.3418, 0.25, 0.25, 0.4854, 0.2968, 0.4854, 0.2968, 0.25, 0.25, 0.49, 0.25, 0.49, 0.25, 0.25, 0.25, 0.4854, 0.2032, 0.4854, 0.2032, 0.25, 0.25, 0.4717, 0.1582, 0.4717, 0.1582, 0.25, 0.25, 0.4496, 0.1167, 0.4496, 0.1167, 0.25, 0.25, 0.4197, 0.08029, 0.4197, 0.08029, 0.25, 0.25, 0.3833, 0.05045, 0.3833, 0.05045, 0.25, 0.25, 0.3418, 0.02827, 0.3418, 0.02827, 0.25, 0.25, 0.2968, 0.01461, 0.2968, 0.01461, 0.25, 0.25, 0.25, 0.01, 0.25, 0.01, 0.25, 0.25, 0.2032, 0.01461, 0.2032, 0.01461, 0.25, 0.25, 0.1582, 0.02827, 0.1582, 0.02827, 0.25, 0.25, 0.1167, 0.05045, 0.1167, 0.05045, 0.25, 0.25, 0.08029, 0.08029, 0.08029, 0.08029, 0.25, 0.25, 0.05045, 0.1167, 0.05045, 0.1167, 0.25, 0.25, 0.02827, 0.1582, 0.02827, 0.1582, 0.25, 0.25, 0.01461, 0.2032, 0.01461, 0.2032, 0.25, 0.25, 0.01, 0.25, 0.01, 0.25, 0.25, 0.25, 0.01461, 0.2968, 0.01461, 0.2968, 0.25, 0.25, 0.02827, 0.3418, 0.02827, 0.3418, 0.25, 0.25, 0.05045, 0.3833, 0.05045, 0.3833, 0.25, 0.25, 0.08029, 0.4197, 0.08029, 0.4197, 0.25, 0.25, 0.1167, 0.4496, 0.1167, 0.4496, 0.25, 0.25, 0.1582, 0.4717, 0.75, 0.49, 0.7968, 0.4854, 0.8418, 0.4717, 0.8833, 0.4496, 0.9197, 0.4197, 0.9496, 0.3833, 0.9717, 0.3418, 0.9854, 0.2968, 0.99, 0.25, 0.9854, 0.2032, 0.9717, 0.1582, 0.9496, 0.1167, 0.9197, 0.08029, 0.8833, 0.05045, 0.8418, 0.02827, 0.7968, 0.01461, 0.75, 0.01, 0.7032, 0.01461, 0.6582, 0.02827, 0.6167, 0.05045, 0.5803, 0.08029, 0.5504, 0.1167, 0.5283, 0.1582, 0.5146, 0.2032, 0.51, 0.25, 0.5146, 0.2968, 0.5283, 0.3418, 0.5504, 0.3833, 0.5803, 0.4197, 0.6167, 0.4496, 0.6582, 0.4717, 0.7032, 0.4854, 0.1582, 0.4717, 0.25, 0.25, 0.2032, 0.4854, 0.2032, 0.4854, 0.25, 0.25, 0.25, 0.49])
me_cone_008.update()
me_cube = bpy.data.meshes.new('Cube')
me_cube.from_pydata([(0.2624, 0.2422, 0.1106), (0.2722, 0.2512, -0.1047), (0.08, -0.1275, 0.042), (0.2722, -0.2512, -0.1047), (-0.2624, 0.2422, 0.1106), (-0.2722, 0.2512, -0.1047), (-0.2624, -0.2422, 0.1106), (-0.2722, -0.2512, -0.1047), (0.325, 0.3, -0.02708), (-0.325, -0.3, -0.02708), (0.325, -0.3, -0.02708), (-0.325, 0.3, -0.02708), (0.08, -0.2422, 0.1106), (0.2624, -0.1275, 0.1106), (0.08, -0.1275, 0.1106), (0.08, -0.271, 0.042), (0.2936, -0.271, 0.042), (0.2936, -0.1275, 0.042)], [], [(13, 0, 4, 6, 12, 14), (12, 6, 9, 10, 16, 15), (9, 6, 4, 11), (5, 1, 3, 7), (16, 10, 8, 0, 13, 17), (11, 4, 0, 8), (5, 11, 8, 1), (1, 8, 10, 3), (7, 9, 11, 5), (3, 10, 9, 7), (2, 14, 12, 15), (14, 2, 17, 13), (2, 15, 16, 17)])
me_cube.polygons.foreach_set('material_index', [0, 0, 0, 0, 0, 0, 0, 0, 0, 0, 1, 1, 1])
_uv = me_cube.uv_layers.new(name='UVMap')
_uv.uv.foreach_set('vector', [0.625, 0.6908, 0.625, 0.5, 0.875, 0.5, 0.875, 0.75, 0.7119, 0.75, 0.7119, 0.6908, 0.625, 0.8369, 0.625, 1.0, 0.4641, 1.0, 0.4641, 0.75, 0.5449, 0.75, 0.5449, 0.8406, 0.4641, 0.0, 0.625, 0.0, 0.625, 0.25, 0.4641, 0.25, 0.125, 0.5, 0.375, 0.5, 0.375, 0.75, 0.125, 0.75, 0.5449, 0.75, 0.4641, 0.75, 0.4641, 0.5, 0.625, 0.5, 0.625, 0.6908, 0.5449, 0.6844, 0.4641, 0.25, 0.625, 0.25, 0.625, 0.5, 0.4641, 0.5, 0.375, 0.25, 0.4641, 0.25, 0.4641, 0.5, 0.375, 0.5, 0.375, 0.5, 0.4641, 0.5, 0.4641, 0.75, 0.375, 0.75, 0.375, 0.0, 0.4641, 0.0, 0.4641, 0.25, 0.375, 0.25, 0.375, 0.75, 0.4641, 0.75, 0.4641, 1.0, 0.375, 1.0, 0.375, 0.25, 0.5488, 0.25, 0.5488, 0.1631, 0.375, 0.1412, 0.5488, 0.25, 0.375, 0.25, 0.375, 0.4096, 0.5488, 0.3863, 0.125, 0.5, 0.125, 0.6088, 0.2846, 0.6088, 0.2846, 0.5])
me_cube.materials.append(mat_material)
me_cube.materials.append(None)
me_cube.use_mirror_vertex_groups = False
me_cube.update()
me_cube_006 = bpy.data.meshes.new('Cube.006')
me_cube_006.from_pydata([(-0.1672, -0.1649, -0.03028), (-0.1672, -0.1649, 0.0683), (-0.1672, 0.1649, -0.03028), (-0.1672, 0.1649, 0.0683), (0.1672, -0.1649, -0.03028), (0.1672, -0.1649, 0.0683), (0.1672, 0.1649, -0.03028), (0.1672, 0.1649, 0.0683)], [], [(0, 1, 3, 2), (2, 3, 7, 6), (6, 7, 5, 4), (4, 5, 1, 0), (2, 6, 4, 0), (7, 3, 1, 5)])
_uv = me_cube_006.uv_layers.new(name='UVMap')
_uv.uv.foreach_set('vector', [0.375, 0.0, 0.625, 0.0, 0.625, 0.25, 0.375, 0.25, 0.375, 0.25, 0.625, 0.25, 0.625, 0.5, 0.375, 0.5, 0.375, 0.5, 0.625, 0.5, 0.625, 0.75, 0.375, 0.75, 0.375, 0.75, 0.625, 0.75, 0.625, 1.0, 0.375, 1.0, 0.125, 0.5, 0.375, 0.5, 0.375, 0.75, 0.125, 0.75, 0.625, 0.5, 0.875, 0.5, 0.875, 0.75, 0.625, 0.75])
me_cube_006.update()

# ---- objects
ob_cube = bpy.data.objects.new('Cube', me_cube_007)
ob_light = bpy.data.objects.new('Light', light_light)
ob_camera = bpy.data.objects.new('Camera', cam_camera)
ob_cube_001 = bpy.data.objects.new('Cube.001', me_cube_001)
ob_cube_002 = bpy.data.objects.new('Cube.002', me_cube_002)
ob_cube_003 = bpy.data.objects.new('Cube.003', me_cube_003)
ob_cube_004 = bpy.data.objects.new('Cube.004', me_cube_004)
ob_cube_005 = bpy.data.objects.new('Cube.005', me_cube_005)
ob_cube_006 = bpy.data.objects.new('Cube.006', me_cube_005)
ob_cone_001 = bpy.data.objects.new('Cone.001', me_cone_001)
ob_cone_002 = bpy.data.objects.new('Cone.002', me_cone_002)
ob_cone_003 = bpy.data.objects.new('Cone.003', me_cone_003)
ob_cone_004 = bpy.data.objects.new('Cone.004', me_cone_004)
ob_cone_005 = bpy.data.objects.new('Cone.005', me_cone_005)
ob_cone_006 = bpy.data.objects.new('Cone.006', me_cone_006)
ob_cone_007 = bpy.data.objects.new('Cone.007', me_cone_007)
ob_cone_008 = bpy.data.objects.new('Cone.008', me_cone_008)
ob_cube_008 = bpy.data.objects.new('Cube.008', me_cube)
ob_cube_007 = bpy.data.objects.new('Cube.007', me_cube_006)

# ---- transforms, parenting, visibility, modifiers, constraints
ob_cube.location = (0.0, 0.0, 0.0)
ob_cube.lock_rotations_4d = False
ob_cube.empty_display_type = 'ARROWS'
ob_cube.lineart.crease_threshold = 0.0
_m = ob_cube.modifiers.new('Bevel', 'BEVEL')
_m.width = 0.003
_m.width_pct = 0.003
ob_light.location = (4.076, 1.005, 5.904)
ob_light.rotation_euler = (0.6503, 0.05522, 1.866)
ob_light.lock_rotations_4d = False
ob_light.empty_display_type = 'ARROWS'
ob_light.color = (0.0, 0.0, 0.0, 0.0)
ob_light.lineart.crease_threshold = 0.0
ob_camera.location = (7.359, -6.926, 4.958)
ob_camera.rotation_euler = (1.109, 0.0, 0.8149)
ob_camera.lock_rotations_4d = False
ob_camera.empty_display_type = 'ARROWS'
ob_camera.color = (0.0, 0.0, 0.0, 0.0)
ob_camera.display_type = 'WIRE'
ob_camera.lineart.crease_threshold = 0.0
ob_cube_001.location = (0.0, 0.0, -0.2274)
ob_cube_001.rotation_euler = (-0.0, 3.142, -0.0)
ob_cube_002.location = (0.3852, -0.001811, -0.116)
ob_cube_002.rotation_euler = (2.169, -0.0, 1.571)
_m = ob_cube_002.modifiers.new('Mirror', 'MIRROR')
_m.mirror_object = ob_cube
ob_cube_003.location = (-0.1199, -0.229, 0.1039)
ob_cube_004.location = (0.06358, 0.3065, 0.06053)
ob_cube_004.rotation_euler = (-0.0, -1.173, -1.571)
ob_cube_005.location = (0.1959, 0.3127, 0.1393)
ob_cube_005.rotation_euler = (-3.907e-08, -0.01633, -1.571)
ob_cube_005.scale = (1.215, 1.215, 1.215)
ob_cube_006.location = (0.1263, 0.3127, 0.1393)
ob_cube_006.rotation_euler = (-3.907e-08, -0.01633, -1.571)
ob_cube_006.scale = (1.215, 1.215, 1.215)
ob_cone_001.location = (0.3355, -0.07008, 0.05921)
ob_cone_001.rotation_euler = (1.144, 0.0, 1.571)
ob_cone_002.location = (0.3355, 0.04081, 0.05921)
ob_cone_002.rotation_euler = (1.144, 0.0, 1.571)
ob_cone_003.location = (0.3355, 0.1597, 0.05921)
ob_cone_003.rotation_euler = (1.144, 0.0, 1.571)
ob_cone_004.location = (-0.3264, 0.2023, 0.05596)
ob_cone_004.rotation_euler = (1.144, -0.0, -1.571)
ob_cone_005.location = (-0.3264, 0.1068, 0.05596)
ob_cone_005.rotation_euler = (1.144, -0.0, -1.571)
ob_cone_006.location = (-0.3264, -0.01142, 0.05596)
ob_cone_006.rotation_euler = (1.144, -0.0, -1.571)
ob_cone_007.location = (-0.3264, -0.1187, 0.05596)
ob_cone_007.rotation_euler = (1.144, -0.0, -1.571)
ob_cone_008.location = (-0.3264, -0.2134, 0.05596)
ob_cone_008.rotation_euler = (1.144, -0.0, -1.571)
ob_cube_008.location = (0.0, 0.0, 0.0)
ob_cube_008.lock_rotations_4d = False
ob_cube_008.empty_display_type = 'ARROWS'
ob_cube_008.lineart.crease_threshold = 0.0
_m = ob_cube_008.modifiers.new('Bevel', 'BEVEL')
_m.width = 0.003
_m.width_pct = 0.003
ob_cube_007.location = (0.2472, -0.2924, 0.07229)
ob_cube_007.hide_render = True
ob_cube_007.visible_camera = False
ob_cube_007.visible_diffuse = False
ob_cube_007.visible_glossy = False
ob_cube_007.visible_transmission = False
ob_cube_007.visible_volume_scatter = False
ob_cube_007.display_type = 'BOUNDS'

# ---- collection membership
col_collection.objects.link(ob_cube)
col_collection.objects.link(ob_light)
col_collection.objects.link(ob_camera)
col_collection.objects.link(ob_cube_001)
col_collection.objects.link(ob_cube_002)
col_collection.objects.link(ob_cube_003)
col_collection.objects.link(ob_cube_004)
col_collection.objects.link(ob_cube_005)
col_collection.objects.link(ob_cube_006)
col_collection.objects.link(ob_cone_001)
col_collection.objects.link(ob_cone_002)
col_collection.objects.link(ob_cone_003)
col_collection.objects.link(ob_cone_004)
col_collection.objects.link(ob_cone_005)
col_collection.objects.link(ob_cone_006)
col_collection.objects.link(ob_cone_007)
col_collection.objects.link(ob_cone_008)
col_collection.objects.link(ob_cube_008)
col_hide.objects.link(ob_cube_007)

# ---- scene / render settings (as saved in the file)
scene.camera = ob_camera
scene.frame_start = 1; scene.frame_end = 250; scene.frame_set(1)
scene.render.engine = 'BLENDER_EEVEE_NEXT'
scene.cycles.sampling_pattern = 'TABULATED_SOBOL'
scene.cycles.use_light_tree = False
scene.view_settings.view_transform = 'Filmic'
bpy.context.view_layer.update()
